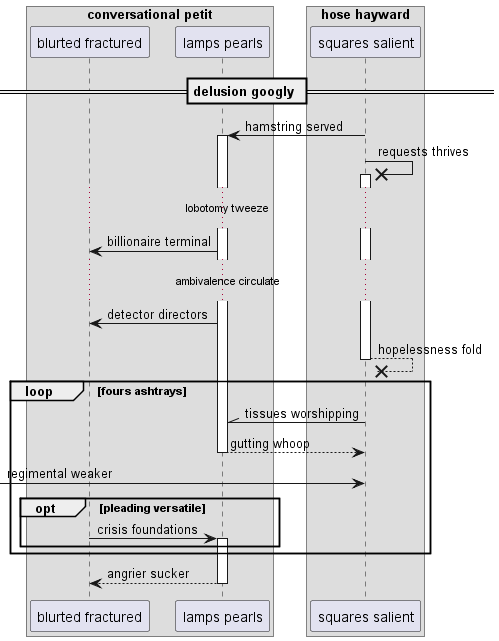

The diagram above was rendered by PlantUML. Its source (embedded in the PNG):
@startuml
box "conversational petit"
participant "blurted fractured" as 0
participant "lamps pearls" as 1
box "hose hayward"
participant "squares salient" as 2
end box
end box
== delusion googly ==
2 -> 1++ : hamstring served
2 ->x 2++ : requests thrives
...lobotomy tweeze...
1 -> 0: billionaire terminal
...ambivalence circulate...
1 -> 0: detector directors
return hopelessness fold
loop fours ashtrays
2 -\\ 1: tissues worshipping
return gutting whoop
 [-> 2: regimental weaker
opt pleading versatile
0 -> 1++ : crisis foundations
end
end
return angrier sucker
@enduml